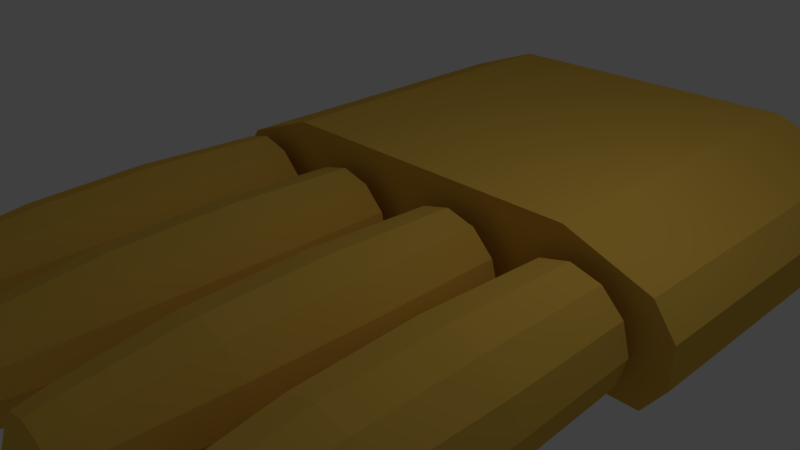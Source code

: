 # Source: hand.blend  (saved by Blender 2.68.0; exported with 4.5.12 LTS)
import bpy
from mathutils import Matrix  # noqa: F401  (used for matrix-valued properties, if any)

bpy.ops.wm.read_factory_settings(use_empty=True)
scene = bpy.context.scene
scene.name = 'Scene'

# ---- collections
col_collection_1 = bpy.data.collections.new('Collection 1'); scene.collection.children.link(col_collection_1)

# ---- materials (node trees are filled in below, after node groups)
mat_finger = bpy.data.materials.new('finger')
mat_finger.alpha_threshold = 0.0
mat_finger.use_transparent_shadow = False
mat_finger.diffuse_color = (0.8, 0.4891, 0.07813, 1.0)
mat_finger.roughness = 0.5
mat_finger.line_color = (0.0, 0.0, 0.0, 1.0)

# ---- material node trees

# ---- world
world_world = bpy.data.worlds.new('World'); scene.world = world_world
world_world.color = (0.05088, 0.05088, 0.05088)
world_world.use_sun_shadow = False
world_world.sun_shadow_jitter_overblur = 0.0
world_world.cycles.sampling_method = 'MANUAL'
world_world.cycles.sample_map_resolution = 256

# ---- cameras
cam_camera = bpy.data.cameras.new('Camera')
cam_camera.clip_end = 100.0
cam_camera.lens = 35.0
cam_camera.sensor_width = 32.0
cam_camera.sensor_height = 18.0
cam_camera.ortho_scale = 7.314
cam_camera.dof.focus_distance = 0.0
cam_camera.dof.aperture_fstop = 128.0

# ---- lights
light_lamp = bpy.data.lights.new('Lamp', 'POINT')
light_lamp.transmission_factor = 0.0
light_lamp.cutoff_distance = 30.0
light_lamp.energy = 100.0
light_lamp.shadow_buffer_clip_start = 1.001
light_lamp.shadow_soft_size = 0.1
light_lamp.shadow_maximum_resolution = 0.006
light_lamp.use_absolute_resolution = True
light_lamp.cycles.use_multiple_importance_sampling = False

# ---- meshes
me_cube = bpy.data.meshes.new('Cube')
me_cube.from_pydata([(4.221, -3.065, -0.8664), (4.221, 3.065, -0.8664), (4.221, -3.065, 0.8664), (4.221, 3.065, 0.8664), (2.774, -3.065, 1.391), (2.774, 3.065, 1.391), (4.6, -3.065, -0.3453), (4.6, 3.065, -0.3453), (4.6, -3.065, 0.3453), (4.6, 3.065, 0.3453), (-0.00113, 3.065, 0.8664), (-0.00113, 3.065, -0.8664), (-0.00113, -3.065, 0.8664), (-0.00113, -3.065, -0.8664), (-0.00113, 3.065, 1.391), (-0.00113, -3.065, 1.391)], [], [(0, 6, 8, 2), (12, 13, 0, 2), (15, 4, 5, 14), (3, 5, 4, 2), (10, 14, 5, 3), (8, 6, 7, 9), (2, 8, 9, 3), (3, 9, 7, 1), (1, 7, 6, 0), (3, 1, 11, 10), (0, 13, 11, 1), (2, 4, 15, 12)])
me_cube.materials.append(mat_finger)
me_cube.use_remesh_preserve_volume = False
me_cube.use_remesh_preserve_attributes = False
me_cube.use_mirror_vertex_groups = False
me_cube.update()
me_cylinder = bpy.data.meshes.new('Cylinder')
me_cylinder.from_pydata([(0.0, 1.0, -2.93), (-2.152e-09, 0.7834, 2.93), (0.5, 0.866, -2.93), (0.3917, 0.6784, 2.93), (0.866, 0.5, -2.93), (0.6784, 0.3917, 2.93), (1.0, -4.371e-08, -2.93), (0.7834, -6.437e-08, 2.93), (0.866, -0.5, -2.93), (0.6784, -0.3917, 2.93), (0.5, -0.866, -2.93), (0.3917, -0.6784, 2.93), (1.51e-07, -1.0, -2.93), (1.161e-07, -0.7834, 2.93), (-0.5, -0.866, -2.93), (-0.3917, -0.6784, 2.93), (-0.866, -0.5, -2.93), (-0.6784, -0.3917, 2.93), (-1.0, -4.649e-07, -2.93), (-0.7834, -3.943e-07, 2.93), (-0.866, 0.5, -2.93), (-0.6784, 0.3917, 2.93), (-0.5, 0.866, -2.93), (-0.3917, 0.6784, 2.93), (6.96e-10, 1.07, -0.7304), (0.0, 1.0, 1.223), (0.5, 0.866, 1.223), (0.535, 0.9267, -0.7304), (0.866, 0.5, 1.223), (0.9267, 0.535, -0.7304), (1.0, -4.371e-08, 1.223), (1.07, -3.703e-08, -0.7304), (0.866, -0.5, 1.223), (0.9267, -0.535, -0.7304), (0.5, -0.866, 1.223), (0.535, -0.9267, -0.7304), (1.51e-07, -1.0, 1.223), (1.623e-07, -1.07, -0.7304), (-0.5, -0.866, 1.223), (-0.535, -0.9267, -0.7304), (-0.866, -0.5, 1.223), (-0.9267, -0.535, -0.7304), (-1.0, -4.649e-07, 1.223), (-1.07, -4.877e-07, -0.7304), (-0.866, 0.5, 1.223), (-0.9267, 0.535, -0.7304), (-0.5, 0.866, 1.223), (-0.535, 0.9267, -0.7304), (3.868e-08, 0.7035, 3.358), (0.3518, 0.6093, 3.358), (0.6093, 0.3518, 3.358), (0.7035, -1.032e-07, 3.358), (0.6093, -0.3518, 3.358), (0.3518, -0.6093, 3.358), (1.449e-07, -0.7035, 3.358), (-0.3518, -0.6093, 3.358), (-0.6093, -0.3518, 3.358), (-0.7035, -3.995e-07, 3.358), (-0.6093, 0.3518, 3.358), (-0.3518, 0.6093, 3.358), (4.493e-08, 0.3773, 3.537), (0.1887, 0.3268, 3.537), (0.3268, 0.1887, 3.537), (0.3773, -1.134e-07, 3.537), (0.3268, -0.1887, 3.537), (0.1887, -0.3268, 3.537), (1.019e-07, -0.3773, 3.537), (-0.1887, -0.3268, 3.537), (-0.3268, -0.1887, 3.537), (-0.3773, -2.723e-07, 3.537), (-0.3268, 0.1887, 3.537), (-0.1887, 0.3268, 3.537)], [], [(25, 1, 3, 26), (26, 3, 5, 28), (28, 5, 7, 30), (30, 7, 9, 32), (32, 9, 11, 34), (34, 11, 13, 36), (36, 13, 15, 38), (38, 15, 17, 40), (40, 17, 19, 42), (42, 19, 21, 44), (23, 21, 58, 59), (46, 23, 1, 25), (44, 21, 23, 46), (0, 2, 4, 6, 8, 10, 12, 14, 16, 18, 20, 22), (0, 24, 27, 2), (24, 25, 26, 27), (2, 27, 29, 4), (27, 26, 28, 29), (4, 29, 31, 6), (29, 28, 30, 31), (6, 31, 33, 8), (31, 30, 32, 33), (8, 33, 35, 10), (33, 32, 34, 35), (10, 35, 37, 12), (35, 34, 36, 37), (12, 37, 39, 14), (37, 36, 38, 39), (14, 39, 41, 16), (39, 38, 40, 41), (16, 41, 43, 18), (41, 40, 42, 43), (18, 43, 45, 20), (43, 42, 44, 45), (22, 47, 24, 0), (47, 46, 25, 24), (20, 45, 47, 22), (45, 44, 46, 47), (59, 58, 70, 71), (19, 17, 56, 57), (15, 13, 54, 55), (11, 9, 52, 53), (7, 5, 50, 51), (1, 23, 59, 48), (21, 19, 57, 58), (17, 15, 55, 56), (13, 11, 53, 54), (9, 7, 51, 52), (5, 3, 49, 50), (3, 1, 48, 49), (61, 60, 71, 70, 69, 68, 67, 66, 65, 64, 63, 62), (53, 52, 64, 65), (48, 59, 71, 60), (54, 53, 65, 66), (55, 54, 66, 67), (49, 48, 60, 61), (56, 55, 67, 68), (50, 49, 61, 62), (57, 56, 68, 69), (51, 50, 62, 63), (58, 57, 69, 70), (52, 51, 63, 64)])
me_cylinder.materials.append(mat_finger)
me_cylinder.use_remesh_preserve_volume = False
me_cylinder.use_remesh_preserve_attributes = False
me_cylinder.use_mirror_vertex_groups = False
me_cylinder.update()

# ---- objects
ob_hand = bpy.data.objects.new('hand', me_cube)
ob_finger_4 = bpy.data.objects.new('finger 4', me_cylinder)
ob_finger_3 = bpy.data.objects.new('finger 3', me_cylinder)
ob_finger_2 = bpy.data.objects.new('finger 2', me_cylinder)
ob_finger = bpy.data.objects.new('finger', me_cylinder)
ob_lamp = bpy.data.objects.new('Lamp', light_lamp)
ob_camera = bpy.data.objects.new('Camera', cam_camera)

# ---- transforms, parenting, visibility, modifiers, constraints
ob_hand.location = (0.2294, 3.04, 0.0)
ob_hand.scale = (0.8194, 0.8194, 0.8194)
ob_hand.lineart.crease_threshold = 0.0
_m = ob_hand.modifiers.new('Mirror', 'MIRROR')
_m.merge_threshold = 0.1
ob_finger_4.parent = ob_hand
ob_finger_4.matrix_parent_inverse = Matrix(((1.0, 0.0, 0.0, -0.2294), (0.0, 1.0, 0.0, -6.054), (0.0, 0.0, 1.0, 0.7512), (0.0, 0.0, 0.0, 1.0)))
ob_finger_4.location = (3.368, -0.2209, -0.682)
ob_finger_4.rotation_euler = (1.571, -0.0, -0.0)
ob_finger_4.lineart.crease_threshold = 0.0
ob_finger_3.parent = ob_hand
ob_finger_3.matrix_parent_inverse = Matrix(((1.0, 0.0, 0.0, -0.2294), (0.0, 1.0, 0.0, -6.054), (0.0, 0.0, 1.0, 0.7512), (0.0, 0.0, 0.0, 1.0)))
ob_finger_3.location = (1.195, -0.2209, -0.651)
ob_finger_3.rotation_euler = (1.571, -0.0, -0.0)
ob_finger_3.lineart.crease_threshold = 0.0
ob_finger_2.parent = ob_hand
ob_finger_2.matrix_parent_inverse = Matrix(((1.0, 0.0, 0.0, -0.2294), (0.0, 1.0, 0.0, -6.054), (0.0, 0.0, 1.0, 0.7512), (0.0, 0.0, 0.0, 1.0)))
ob_finger_2.location = (-1.114, -0.2209, -0.713)
ob_finger_2.rotation_euler = (1.571, -0.0, -0.0)
ob_finger_2.lineart.crease_threshold = 0.0
ob_finger.parent = ob_hand
ob_finger.matrix_parent_inverse = Matrix(((1.0, 0.0, 0.0, -0.2294), (0.0, 1.0, 0.0, -6.054), (0.0, 0.0, 1.0, 0.7512), (0.0, 0.0, 0.0, 1.0)))
ob_finger.location = (-3.287, -0.2209, -0.744)
ob_finger.rotation_euler = (1.571, -0.0, -0.0)
ob_finger.lineart.crease_threshold = 0.0
ob_lamp.location = (4.076, 1.005, 5.904)
ob_lamp.rotation_euler = (0.6503, 0.05522, 1.866)
ob_lamp.lock_rotations_4d = False
ob_lamp.empty_display_type = 'ARROWS'
ob_lamp.color = (0.0, 0.0, 0.0, 0.0)
ob_lamp.lineart.crease_threshold = 0.0
ob_camera.location = (7.481, -6.508, 5.344)
ob_camera.rotation_euler = (1.109, 0.01082, 0.8149)
ob_camera.lock_rotations_4d = False
ob_camera.empty_display_type = 'ARROWS'
ob_camera.color = (0.0, 0.0, 0.0, 0.0)
ob_camera.display_type = 'WIRE'
ob_camera.lineart.crease_threshold = 0.0

# ---- collection membership
col_collection_1.objects.link(ob_hand)
col_collection_1.objects.link(ob_finger_4)
col_collection_1.objects.link(ob_finger_3)
col_collection_1.objects.link(ob_finger_2)
col_collection_1.objects.link(ob_finger)
col_collection_1.objects.link(ob_lamp)
col_collection_1.objects.link(ob_camera)

# ---- scene / render settings (as saved in the file)
scene.camera = ob_camera
scene.frame_start = 1; scene.frame_end = 250; scene.frame_set(1)
scene.render.engine = 'BLENDER_EEVEE_NEXT'
scene.render.image_settings.color_mode = 'RGB'
scene.render.image_settings.compression = 90
scene.render.resolution_percentage = 50
scene.render.dither_intensity = 0.0
scene.cycles.use_denoising = False
scene.cycles.samples = 10
scene.cycles.sampling_pattern = 'TABULATED_SOBOL'
scene.cycles.light_sampling_threshold = 0.0
scene.cycles.use_adaptive_sampling = False
scene.cycles.use_light_tree = False
scene.cycles.blur_glossy = 0.0
scene.cycles.volume_bounces = 1
scene.cycles.pixel_filter_type = 'GAUSSIAN'
scene.cycles.sample_clamp_indirect = 0.0
scene.view_settings.view_transform = 'Standard'
bpy.context.view_layer.update()
